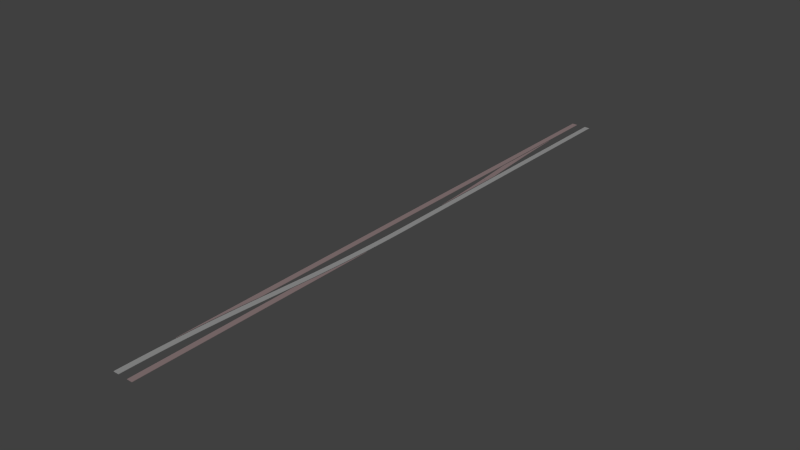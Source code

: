 # Source: swi-tracks-1-0.blend  (saved by Blender 2.69.0; exported with 4.5.12 LTS)
import bpy
from mathutils import Matrix  # noqa: F401  (used for matrix-valued properties, if any)

bpy.ops.wm.read_factory_settings(use_empty=True)
scene = bpy.context.scene
scene.name = 'Scene'

# ---- collections
col_collection_1 = bpy.data.collections.new('Collection 1'); scene.collection.children.link(col_collection_1)
col_collection_2 = bpy.data.collections.new('Collection 2'); scene.collection.children.link(col_collection_2)
col_collection_3 = bpy.data.collections.new('Collection 3'); scene.collection.children.link(col_collection_3)

# ---- materials (node trees are filled in below, after node groups)
mat_track = bpy.data.materials.new('Track')
mat_track.alpha_threshold = 0.0
mat_track.use_transparent_shadow = False
mat_track.diffuse_color = (0.305, 0.305, 0.305, 1.0)
mat_track.specular_color = (0.0, 0.0, 0.0)
mat_track.roughness = 0.5
mat_track.specular_intensity = 0.2
mat_track.line_color = (0.0, 0.0, 0.0, 1.0)
mat_block = bpy.data.materials.new('block')
mat_block.alpha_threshold = 0.0
mat_block.use_transparent_shadow = False
mat_block.diffuse_color = (0.256, 0.19, 0.192, 1.0)
mat_block.roughness = 0.5
mat_block.line_color = (0.0, 0.0, 0.0, 1.0)
mat_track_001 = bpy.data.materials.new('Track.001')
mat_track_001.alpha_threshold = 0.0
mat_track_001.use_transparent_shadow = False
mat_track_001.diffuse_color = (0.2564, 0.1901, 0.1917, 1.0)
mat_track_001.specular_color = (0.0, 0.0, 0.0)
mat_track_001.roughness = 0.5
mat_track_001.specular_intensity = 0.2
mat_track_001.line_color = (0.0, 0.0, 0.0, 1.0)
mat_block_001 = bpy.data.materials.new('block.001')
mat_block_001.alpha_threshold = 0.0
mat_block_001.use_transparent_shadow = False
mat_block_001.diffuse_color = (0.256, 0.19, 0.192, 1.0)
mat_block_001.specular_color = (0.0, 0.0, 0.0)
mat_block_001.roughness = 0.5
mat_block_001.specular_intensity = 0.2
mat_block_001.line_color = (0.0, 0.0, 0.0, 1.0)
mat_track_002 = bpy.data.materials.new('Track.002')
mat_track_002.alpha_threshold = 0.0
mat_track_002.use_transparent_shadow = False
mat_track_002.diffuse_color = (0.305, 0.305, 0.305, 1.0)
mat_track_002.specular_color = (0.0, 0.0, 0.0)
mat_track_002.roughness = 0.5
mat_track_002.specular_intensity = 0.2
mat_track_002.line_color = (0.0, 0.0, 0.0, 1.0)

# ---- material node trees

# ---- world
world_world = bpy.data.worlds.new('World'); scene.world = world_world
world_world.color = (0.05088, 0.05088, 0.05088)
world_world.use_sun_shadow = False
world_world.sun_shadow_jitter_overblur = 0.0
world_world.cycles.sampling_method = 'MANUAL'
world_world.cycles.sample_map_resolution = 256

# ---- meshes
me_cube_004 = bpy.data.meshes.new('Cube.004')
me_cube_004.from_pydata([(-0.7175, -1.043e-06, -2.98e-09), (-0.7175, 35.0, -2.98e-09), (0.7175, 35.0, -2.98e-09), (0.7175, -1.043e-06, -2.98e-09), (-0.7175, -1.043e-06, 0.1), (-0.7175, 35.0, 0.1), (0.7175, 35.0, 0.1), (0.7175, -1.043e-06, 0.1)], [], [(4, 5, 1, 0), (5, 6, 2, 1), (6, 7, 3, 2), (7, 4, 0, 3), (0, 1, 2, 3), (7, 6, 5, 4)])
me_cube_004.materials.append(mat_track)
me_cube_004.use_remesh_preserve_volume = False
me_cube_004.use_remesh_preserve_attributes = False
me_cube_004.use_mirror_vertex_groups = False
me_cube_004.update()
me_cube_003 = bpy.data.meshes.new('Cube.003')
me_cube_003.from_pydata([(-0.7175, -1.043e-06, -2.98e-09), (0.7175, -1.043e-06, -2.98e-09), (-0.7175, -1.043e-06, 0.1), (0.7175, -1.043e-06, 0.1), (-0.7162, 0.222, -2.98e-09), (0.7188, 0.2212, -2.98e-09), (-0.7162, 0.222, 0.1), (0.7188, 0.2212, 0.1), (-0.7122, 0.444, -2.98e-09), (0.7227, 0.4424, -2.98e-09), (-0.7122, 0.444, 0.1), (0.7227, 0.4424, 0.1), (-0.7056, 0.666, -2.98e-09), (0.7293, 0.6637, -2.98e-09), (-0.7056, 0.666, 0.1), (0.7293, 0.6637, 0.1), (-0.6964, 0.8881, -2.98e-09), (0.7385, 0.8849, -2.98e-09), (-0.6964, 0.8881, 0.1), (0.7385, 0.8849, 0.1), (-0.6846, 1.11, -2.98e-09), (0.7503, 1.106, -2.98e-09), (-0.6846, 1.11, 0.1), (0.7503, 1.106, 0.1), (-0.6701, 1.332, -2.98e-09), (0.7648, 1.327, -2.98e-09), (-0.6701, 1.332, 0.1), (0.7648, 1.327, 0.1), (-0.6529, 1.554, -2.98e-09), (0.7818, 1.548, -2.98e-09), (-0.6529, 1.554, 0.1), (0.7818, 1.548, 0.1), (-0.6332, 1.776, -2.98e-09), (0.8015, 1.77, -2.98e-09), (-0.6332, 1.776, 0.1), (0.8015, 1.77, 0.1), (-0.6108, 1.998, -2.98e-09), (0.8239, 1.991, -2.98e-09), (-0.6108, 1.998, 0.1), (0.8239, 1.991, 0.1), (-0.5857, 2.22, -2.98e-09), (0.8488, 2.212, -2.98e-09), (-0.5857, 2.22, 0.1), (0.8488, 2.212, 0.1), (-0.558, 2.442, -2.98e-09), (0.8764, 2.433, -2.98e-09), (-0.558, 2.442, 0.1), (0.8764, 2.433, 0.1), (-0.5277, 2.664, -2.98e-09), (0.9066, 2.654, -2.98e-09), (-0.5277, 2.664, 0.1), (0.9066, 2.654, 0.1), (-0.4948, 2.886, -2.98e-09), (0.9394, 2.875, -2.98e-09), (-0.4948, 2.886, 0.1), (0.9394, 2.875, 0.1), (-0.4592, 3.108, -2.98e-09), (0.9749, 3.096, -2.98e-09), (-0.4592, 3.108, 0.1), (0.9749, 3.096, 0.1), (-0.421, 3.329, -2.98e-09), (1.013, 3.318, -2.98e-09), (-0.421, 3.329, 0.1), (1.013, 3.318, 0.1), (-0.3801, 3.551, -2.98e-09), (1.054, 3.539, -2.98e-09), (-0.3801, 3.551, 0.1), (1.054, 3.539, 0.1), (-0.3366, 3.773, -2.98e-09), (1.097, 3.76, -2.98e-09), (-0.3366, 3.773, 0.1), (1.097, 3.76, 0.1), (-0.2905, 3.995, -2.98e-09), (1.143, 3.981, -2.98e-09), (-0.2905, 3.995, 0.1), (1.143, 3.981, 0.1), (-0.2418, 4.217, -2.98e-09), (1.192, 4.202, -2.98e-09), (-0.2418, 4.217, 0.1), (1.192, 4.202, 0.1), (-0.1904, 4.438, -2.98e-09), (1.243, 4.423, -2.98e-09), (-0.1904, 4.438, 0.1), (1.243, 4.423, 0.1), (-0.1363, 4.66, -2.98e-09), (1.297, 4.643, -2.98e-09), (-0.1363, 4.66, 0.1), (1.297, 4.643, 0.1), (-0.07969, 4.882, -2.98e-09), (1.353, 4.864, -2.98e-09), (-0.07969, 4.882, 0.1), (1.353, 4.864, 0.1), (-0.0204, 5.103, -2.98e-09), (1.412, 5.085, -2.98e-09), (-0.0204, 5.103, 0.1), (1.412, 5.085, 0.1), (0.04152, 5.325, -2.98e-09), (1.474, 5.306, -2.98e-09), (0.04152, 5.325, 0.1), (1.474, 5.306, 0.1), (0.1061, 5.547, -2.98e-09), (1.538, 5.527, -2.98e-09), (0.1061, 5.547, 0.1), (1.538, 5.527, 0.1), (0.1733, 5.768, -2.98e-09), (1.605, 5.748, -2.98e-09), (0.1733, 5.768, 0.1), (1.605, 5.748, 0.1), (0.2431, 5.99, -2.98e-09), (1.675, 5.968, -2.98e-09), (0.2431, 5.99, 0.1), (1.675, 5.968, 0.1), (0.3155, 6.211, -2.98e-09), (1.747, 6.189, -2.98e-09), (0.3155, 6.211, 0.1), (1.747, 6.189, 0.1), (0.3906, 6.433, -2.98e-09), (1.822, 6.41, -2.98e-09), (0.3906, 6.433, 0.1), (1.822, 6.41, 0.1), (0.4683, 6.654, -2.98e-09), (1.899, 6.63, -2.98e-09), (0.4683, 6.654, 0.1), (1.899, 6.63, 0.1), (0.5486, 6.875, -2.98e-09), (1.979, 6.851, -2.98e-09), (0.5486, 6.875, 0.1), (1.979, 6.851, 0.1), (0.6316, 7.097, -2.98e-09), (2.062, 7.071, -2.98e-09), (0.6316, 7.097, 0.1), (2.062, 7.071, 0.1), (0.7172, 7.318, -2.98e-09), (2.147, 7.292, -2.98e-09), (0.7172, 7.318, 0.1), (2.147, 7.292, 0.1)], [], [(3, 2, 0, 1), (5, 4, 8, 9), (1, 0, 4, 5), (2, 3, 7, 6), (3, 1, 5, 7), (0, 2, 6, 4), (9, 8, 12, 13), (6, 7, 11, 10), (7, 5, 9, 11), (4, 6, 10, 8), (13, 12, 16, 17), (10, 11, 15, 14), (11, 9, 13, 15), (8, 10, 14, 12), (17, 16, 20, 21), (14, 15, 19, 18), (15, 13, 17, 19), (12, 14, 18, 16), (21, 20, 24, 25), (18, 19, 23, 22), (19, 17, 21, 23), (16, 18, 22, 20), (25, 24, 28, 29), (22, 23, 27, 26), (23, 21, 25, 27), (20, 22, 26, 24), (29, 28, 32, 33), (26, 27, 31, 30), (27, 25, 29, 31), (24, 26, 30, 28), (33, 32, 36, 37), (30, 31, 35, 34), (31, 29, 33, 35), (28, 30, 34, 32), (37, 36, 40, 41), (34, 35, 39, 38), (35, 33, 37, 39), (32, 34, 38, 36), (41, 40, 44, 45), (38, 39, 43, 42), (39, 37, 41, 43), (36, 38, 42, 40), (45, 44, 48, 49), (42, 43, 47, 46), (43, 41, 45, 47), (40, 42, 46, 44), (49, 48, 52, 53), (46, 47, 51, 50), (47, 45, 49, 51), (44, 46, 50, 48), (53, 52, 56, 57), (50, 51, 55, 54), (51, 49, 53, 55), (48, 50, 54, 52), (57, 56, 60, 61), (54, 55, 59, 58), (55, 53, 57, 59), (52, 54, 58, 56), (61, 60, 64, 65), (58, 59, 63, 62), (59, 57, 61, 63), (56, 58, 62, 60), (65, 64, 68, 69), (62, 63, 67, 66), (63, 61, 65, 67), (60, 62, 66, 64), (69, 68, 72, 73), (66, 67, 71, 70), (67, 65, 69, 71), (64, 66, 70, 68), (73, 72, 76, 77), (70, 71, 75, 74), (71, 69, 73, 75), (68, 70, 74, 72), (77, 76, 80, 81), (74, 75, 79, 78), (75, 73, 77, 79), (72, 74, 78, 76), (81, 80, 84, 85), (78, 79, 83, 82), (79, 77, 81, 83), (76, 78, 82, 80), (85, 84, 88, 89), (82, 83, 87, 86), (83, 81, 85, 87), (80, 82, 86, 84), (89, 88, 92, 93), (86, 87, 91, 90), (87, 85, 89, 91), (84, 86, 90, 88), (93, 92, 96, 97), (90, 91, 95, 94), (91, 89, 93, 95), (88, 90, 94, 92), (97, 96, 100, 101), (94, 95, 99, 98), (95, 93, 97, 99), (92, 94, 98, 96), (101, 100, 104, 105), (98, 99, 103, 102), (99, 97, 101, 103), (96, 98, 102, 100), (105, 104, 108, 109), (102, 103, 107, 106), (103, 101, 105, 107), (100, 102, 106, 104), (109, 108, 112, 113), (106, 107, 111, 110), (107, 105, 109, 111), (104, 106, 110, 108), (113, 112, 116, 117), (110, 111, 115, 114), (111, 109, 113, 115), (108, 110, 114, 112), (117, 116, 120, 121), (114, 115, 119, 118), (115, 113, 117, 119), (112, 114, 118, 116), (121, 120, 124, 125), (118, 119, 123, 122), (119, 117, 121, 123), (116, 118, 122, 120), (125, 124, 128, 129), (122, 123, 127, 126), (123, 121, 125, 127), (120, 122, 126, 124), (129, 128, 132, 133), (126, 127, 131, 130), (127, 125, 129, 131), (124, 126, 130, 128), (135, 133, 132, 134), (130, 131, 135, 134), (131, 129, 133, 135), (128, 130, 134, 132)])
me_cube_003.materials.append(mat_track)
me_cube_003.use_remesh_preserve_volume = False
me_cube_003.use_remesh_preserve_attributes = False
me_cube_003.use_mirror_vertex_groups = False
me_cube_003.update()
me_cube_002 = bpy.data.meshes.new('Cube.002')
me_cube_002.from_pydata([(-0.7175, -1.043e-06, -2.98e-09), (0.7175, -1.043e-06, -2.98e-09), (-0.7175, -1.043e-06, 0.1), (0.7175, -1.043e-06, 0.1), (-0.7162, 0.222, -2.98e-09), (0.7188, 0.2212, -2.98e-09), (-0.7162, 0.222, 0.1), (0.7188, 0.2212, 0.1), (-0.7122, 0.444, -2.98e-09), (0.7227, 0.4424, -2.98e-09), (-0.7122, 0.444, 0.1), (0.7227, 0.4424, 0.1), (-0.7056, 0.666, -2.98e-09), (0.7293, 0.6637, -2.98e-09), (-0.7056, 0.666, 0.1), (0.7293, 0.6637, 0.1), (-0.6964, 0.8881, -2.98e-09), (0.7385, 0.8849, -2.98e-09), (-0.6964, 0.8881, 0.1), (0.7385, 0.8849, 0.1), (-0.6846, 1.11, -2.98e-09), (0.7503, 1.106, -2.98e-09), (-0.6846, 1.11, 0.1), (0.7503, 1.106, 0.1), (-0.6701, 1.332, -2.98e-09), (0.7648, 1.327, -2.98e-09), (-0.6701, 1.332, 0.1), (0.7648, 1.327, 0.1), (-0.6529, 1.554, -2.98e-09), (0.7818, 1.548, -2.98e-09), (-0.6529, 1.554, 0.1), (0.7818, 1.548, 0.1), (-0.6332, 1.776, -2.98e-09), (0.8015, 1.77, -2.98e-09), (-0.6332, 1.776, 0.1), (0.8015, 1.77, 0.1), (-0.6108, 1.998, -2.98e-09), (0.8239, 1.991, -2.98e-09), (-0.6108, 1.998, 0.1), (0.8239, 1.991, 0.1), (-0.5857, 2.22, -2.98e-09), (0.8488, 2.212, -2.98e-09), (-0.5857, 2.22, 0.1), (0.8488, 2.212, 0.1), (-0.558, 2.442, -2.98e-09), (0.8764, 2.433, -2.98e-09), (-0.558, 2.442, 0.1), (0.8764, 2.433, 0.1), (-0.5277, 2.664, -2.98e-09), (0.9066, 2.654, -2.98e-09), (-0.5277, 2.664, 0.1), (0.9066, 2.654, 0.1), (-0.4948, 2.886, -2.98e-09), (0.9394, 2.875, -2.98e-09), (-0.4948, 2.886, 0.1), (0.9394, 2.875, 0.1), (-0.4592, 3.108, -2.98e-09), (0.9749, 3.096, -2.98e-09), (-0.4592, 3.108, 0.1), (0.9749, 3.096, 0.1), (-0.421, 3.329, -2.98e-09), (1.013, 3.318, -2.98e-09), (-0.421, 3.329, 0.1), (1.013, 3.318, 0.1), (-0.3801, 3.551, -2.98e-09), (1.054, 3.539, -2.98e-09), (-0.3801, 3.551, 0.1), (1.054, 3.539, 0.1), (-0.3366, 3.773, -2.98e-09), (1.097, 3.76, -2.98e-09), (-0.3366, 3.773, 0.1), (1.097, 3.76, 0.1), (-0.2905, 3.995, -2.98e-09), (1.143, 3.981, -2.98e-09), (-0.2905, 3.995, 0.1), (1.143, 3.981, 0.1), (-0.2418, 4.217, -2.98e-09), (1.192, 4.202, -2.98e-09), (-0.2418, 4.217, 0.1), (1.192, 4.202, 0.1), (-0.1904, 4.438, -2.98e-09), (1.243, 4.423, -2.98e-09), (-0.1904, 4.438, 0.1), (1.243, 4.423, 0.1), (-0.1363, 4.66, -2.98e-09), (1.297, 4.643, -2.98e-09), (-0.1363, 4.66, 0.1), (1.297, 4.643, 0.1), (-0.07969, 4.882, -2.98e-09), (1.353, 4.864, -2.98e-09), (-0.07969, 4.882, 0.1), (1.353, 4.864, 0.1), (-0.0204, 5.103, -2.98e-09), (1.412, 5.085, -2.98e-09), (-0.0204, 5.103, 0.1), (1.412, 5.085, 0.1), (0.04152, 5.325, -2.98e-09), (1.474, 5.306, -2.98e-09), (0.04152, 5.325, 0.1), (1.474, 5.306, 0.1), (0.1061, 5.547, -2.98e-09), (1.538, 5.527, -2.98e-09), (0.1061, 5.547, 0.1), (1.538, 5.527, 0.1), (0.1733, 5.768, -2.98e-09), (1.605, 5.748, -2.98e-09), (0.1733, 5.768, 0.1), (1.605, 5.748, 0.1), (0.2431, 5.99, -2.98e-09), (1.675, 5.968, -2.98e-09), (0.2431, 5.99, 0.1), (1.675, 5.968, 0.1), (0.3155, 6.211, -2.98e-09), (1.747, 6.189, -2.98e-09), (0.3155, 6.211, 0.1), (1.747, 6.189, 0.1), (0.3906, 6.433, -2.98e-09), (1.822, 6.41, -2.98e-09), (0.3906, 6.433, 0.1), (1.822, 6.41, 0.1), (0.4683, 6.654, -2.98e-09), (1.899, 6.63, -2.98e-09), (0.4683, 6.654, 0.1), (1.899, 6.63, 0.1), (0.5486, 6.875, -2.98e-09), (1.979, 6.851, -2.98e-09), (0.5486, 6.875, 0.1), (1.979, 6.851, 0.1), (0.6316, 7.097, -2.98e-09), (2.062, 7.071, -2.98e-09), (0.6316, 7.097, 0.1), (2.062, 7.071, 0.1), (0.7172, 7.318, -2.98e-09), (2.147, 7.292, -2.98e-09), (0.7172, 7.318, 0.1), (2.147, 7.292, 0.1)], [], [(3, 2, 0, 1), (5, 4, 8, 9), (1, 0, 4, 5), (2, 3, 7, 6), (3, 1, 5, 7), (0, 2, 6, 4), (9, 8, 12, 13), (6, 7, 11, 10), (7, 5, 9, 11), (4, 6, 10, 8), (13, 12, 16, 17), (10, 11, 15, 14), (11, 9, 13, 15), (8, 10, 14, 12), (17, 16, 20, 21), (14, 15, 19, 18), (15, 13, 17, 19), (12, 14, 18, 16), (21, 20, 24, 25), (18, 19, 23, 22), (19, 17, 21, 23), (16, 18, 22, 20), (25, 24, 28, 29), (22, 23, 27, 26), (23, 21, 25, 27), (20, 22, 26, 24), (29, 28, 32, 33), (26, 27, 31, 30), (27, 25, 29, 31), (24, 26, 30, 28), (33, 32, 36, 37), (30, 31, 35, 34), (31, 29, 33, 35), (28, 30, 34, 32), (37, 36, 40, 41), (34, 35, 39, 38), (35, 33, 37, 39), (32, 34, 38, 36), (41, 40, 44, 45), (38, 39, 43, 42), (39, 37, 41, 43), (36, 38, 42, 40), (45, 44, 48, 49), (42, 43, 47, 46), (43, 41, 45, 47), (40, 42, 46, 44), (49, 48, 52, 53), (46, 47, 51, 50), (47, 45, 49, 51), (44, 46, 50, 48), (53, 52, 56, 57), (50, 51, 55, 54), (51, 49, 53, 55), (48, 50, 54, 52), (57, 56, 60, 61), (54, 55, 59, 58), (55, 53, 57, 59), (52, 54, 58, 56), (61, 60, 64, 65), (58, 59, 63, 62), (59, 57, 61, 63), (56, 58, 62, 60), (65, 64, 68, 69), (62, 63, 67, 66), (63, 61, 65, 67), (60, 62, 66, 64), (69, 68, 72, 73), (66, 67, 71, 70), (67, 65, 69, 71), (64, 66, 70, 68), (73, 72, 76, 77), (70, 71, 75, 74), (71, 69, 73, 75), (68, 70, 74, 72), (77, 76, 80, 81), (74, 75, 79, 78), (75, 73, 77, 79), (72, 74, 78, 76), (81, 80, 84, 85), (78, 79, 83, 82), (79, 77, 81, 83), (76, 78, 82, 80), (85, 84, 88, 89), (82, 83, 87, 86), (83, 81, 85, 87), (80, 82, 86, 84), (89, 88, 92, 93), (86, 87, 91, 90), (87, 85, 89, 91), (84, 86, 90, 88), (93, 92, 96, 97), (90, 91, 95, 94), (91, 89, 93, 95), (88, 90, 94, 92), (97, 96, 100, 101), (94, 95, 99, 98), (95, 93, 97, 99), (92, 94, 98, 96), (101, 100, 104, 105), (98, 99, 103, 102), (99, 97, 101, 103), (96, 98, 102, 100), (105, 104, 108, 109), (102, 103, 107, 106), (103, 101, 105, 107), (100, 102, 106, 104), (109, 108, 112, 113), (106, 107, 111, 110), (107, 105, 109, 111), (104, 106, 110, 108), (113, 112, 116, 117), (110, 111, 115, 114), (111, 109, 113, 115), (108, 110, 114, 112), (117, 116, 120, 121), (114, 115, 119, 118), (115, 113, 117, 119), (112, 114, 118, 116), (121, 120, 124, 125), (118, 119, 123, 122), (119, 117, 121, 123), (116, 118, 122, 120), (125, 124, 128, 129), (122, 123, 127, 126), (123, 121, 125, 127), (120, 122, 126, 124), (129, 128, 132, 133), (126, 127, 131, 130), (127, 125, 129, 131), (124, 126, 130, 128), (135, 133, 132, 134), (130, 131, 135, 134), (131, 129, 133, 135), (128, 130, 134, 132)])
me_cube_002.materials.append(mat_track)
me_cube_002.use_remesh_preserve_volume = False
me_cube_002.use_remesh_preserve_attributes = False
me_cube_002.use_mirror_vertex_groups = False
me_cube_002.update()
me_cube_008 = bpy.data.meshes.new('Cube.008')
me_cube_008.from_pydata([(-1.0, 3.318, -2.98e-09), (-1.013, 3.318, -2.98e-09), (-1.0, 3.242, -2.98e-09), (-1.0, 3.539, -2.98e-09), (-1.054, 3.539, -2.98e-09), (-1.0, 3.242, 0.1), (-1.013, 3.318, 0.1), (-1.0, 3.761, -2.98e-09), (-1.097, 3.76, -2.98e-09), (-1.054, 3.539, 0.1), (-1.0, 3.318, 0.1), (-1.0, 3.982, -2.98e-09), (-1.143, 3.981, -2.98e-09), (-1.097, 3.76, 0.1), (-1.0, 3.539, 0.1), (-1.0, 4.204, -2.98e-09), (-1.192, 4.202, -2.98e-09), (-1.143, 3.981, 0.1), (-1.0, 3.761, 0.1), (-1.0, 4.425, -2.98e-09), (-1.243, 4.423, -2.98e-09), (-1.192, 4.202, 0.1), (-1.0, 3.982, 0.1), (-1.0, 4.647, -2.98e-09), (-1.297, 4.643, -2.98e-09), (-1.243, 4.423, 0.1), (-1.0, 4.204, 0.1), (-1.0, 4.869, -2.98e-09), (-1.353, 4.864, -2.98e-09), (-1.297, 4.643, 0.1), (-1.0, 4.425, 0.1), (-1.0, 5.09, -2.98e-09), (-1.412, 5.085, -2.98e-09), (-1.353, 4.864, 0.1), (-1.0, 4.647, 0.1), (-1.0, 5.312, -2.98e-09), (-1.474, 5.306, -2.98e-09), (-1.412, 5.085, 0.1), (-1.0, 4.869, 0.1), (-1.0, 5.534, -2.98e-09), (-1.538, 5.527, -2.98e-09), (-1.474, 5.306, 0.1), (-1.0, 5.09, 0.1), (-1.0, 5.756, -2.98e-09), (-1.605, 5.748, -2.98e-09), (-1.538, 5.527, 0.1), (-1.0, 5.312, 0.1), (-1.0, 5.978, -2.98e-09), (-1.675, 5.968, -2.98e-09), (-1.605, 5.748, 0.1), (-1.0, 5.534, 0.1), (-1.0, 6.201, -2.98e-09), (-1.747, 6.189, -2.98e-09), (-1.675, 5.968, 0.1), (-1.0, 5.756, 0.1), (-1.0, 6.423, -2.98e-09), (-1.822, 6.41, -2.98e-09), (-1.747, 6.189, 0.1), (-1.0, 5.978, 0.1), (-1.0, 6.645, -2.98e-09), (-1.899, 6.63, -2.98e-09), (-1.822, 6.41, 0.1), (-1.0, 6.201, 0.1), (-1.0, 6.868, -2.98e-09), (-1.979, 6.851, -2.98e-09), (-1.899, 6.63, 0.1), (-1.0, 6.423, 0.1), (-1.0, 7.09, -2.98e-09), (-2.062, 7.071, -2.98e-09), (-1.979, 6.851, 0.1), (-1.0, 6.645, 0.1), (-1.0, 7.313, -2.98e-09), (-2.147, 7.292, -2.98e-09), (-2.062, 7.071, 0.1), (-1.0, 6.868, 0.1), (-1.0, 7.313, 0.1), (-2.147, 7.292, 0.1), (-1.0, 7.09, 0.1)], [], [(0, 1, 2), (0, 3, 4, 1), (5, 6, 10), (1, 6, 5, 2), (8, 4, 3, 7), (10, 6, 9, 14), (1, 4, 9, 6), (12, 8, 7, 11), (14, 9, 13, 18), (4, 8, 13, 9), (16, 12, 11, 15), (18, 13, 17, 22), (8, 12, 17, 13), (20, 16, 15, 19), (22, 17, 21, 26), (12, 16, 21, 17), (24, 20, 19, 23), (26, 21, 25, 30), (16, 20, 25, 21), (28, 24, 23, 27), (30, 25, 29, 34), (20, 24, 29, 25), (32, 28, 27, 31), (34, 29, 33, 38), (24, 28, 33, 29), (36, 32, 31, 35), (38, 33, 37, 42), (28, 32, 37, 33), (40, 36, 35, 39), (42, 37, 41, 46), (32, 36, 41, 37), (44, 40, 39, 43), (46, 41, 45, 50), (36, 40, 45, 41), (48, 44, 43, 47), (50, 45, 49, 54), (40, 44, 49, 45), (52, 48, 47, 51), (54, 49, 53, 58), (44, 48, 53, 49), (56, 52, 51, 55), (58, 53, 57, 62), (48, 52, 57, 53), (60, 56, 55, 59), (62, 57, 61, 66), (52, 56, 61, 57), (64, 60, 59, 63), (66, 61, 65, 70), (56, 60, 65, 61), (68, 64, 63, 67), (70, 65, 69, 74), (60, 64, 69, 65), (72, 68, 67, 71), (74, 69, 73, 77), (64, 68, 73, 69), (76, 72, 71, 75), (77, 73, 76, 75), (68, 72, 76, 73), (26, 30, 35, 22), (34, 38, 35, 30), (35, 14, 18, 22), (42, 46, 35, 38), (31, 27, 14, 35), (46, 50, 39, 35), (50, 54, 43, 39), (23, 19, 14, 27), (54, 58, 47, 43), (58, 62, 51, 47), (15, 11, 14, 19), (62, 66, 55, 51), (66, 70, 59, 55), (7, 3, 14, 11), (70, 74, 63, 59), (74, 77, 67, 63), (3, 0, 10, 14), (77, 75, 71, 67), (0, 2, 5, 10)])
me_cube_008.materials.append(mat_block)
me_cube_008.use_remesh_preserve_volume = False
me_cube_008.use_remesh_preserve_attributes = False
me_cube_008.use_mirror_vertex_groups = False
me_cube_008.update()
me_cube_009 = bpy.data.meshes.new('Cube.009')
me_cube_009.from_pydata([(-1.0, 3.318, -2.98e-09), (-1.013, 3.318, -2.98e-09), (-1.0, 3.242, -2.98e-09), (-1.0, 3.539, -2.98e-09), (-1.054, 3.539, -2.98e-09), (-1.0, 3.242, 0.1), (-1.013, 3.318, 0.1), (-1.0, 3.761, -2.98e-09), (-1.097, 3.76, -2.98e-09), (-1.054, 3.539, 0.1), (-1.0, 3.318, 0.1), (-1.0, 3.982, -2.98e-09), (-1.143, 3.981, -2.98e-09), (-1.097, 3.76, 0.1), (-1.0, 3.539, 0.1), (-1.0, 4.204, -2.98e-09), (-1.192, 4.202, -2.98e-09), (-1.143, 3.981, 0.1), (-1.0, 3.761, 0.1), (-1.0, 4.425, -2.98e-09), (-1.243, 4.423, -2.98e-09), (-1.192, 4.202, 0.1), (-1.0, 3.982, 0.1), (-1.0, 4.647, -2.98e-09), (-1.297, 4.643, -2.98e-09), (-1.243, 4.423, 0.1), (-1.0, 4.204, 0.1), (-1.0, 4.869, -2.98e-09), (-1.353, 4.864, -2.98e-09), (-1.297, 4.643, 0.1), (-1.0, 4.425, 0.1), (-1.0, 5.09, -2.98e-09), (-1.412, 5.085, -2.98e-09), (-1.353, 4.864, 0.1), (-1.0, 4.647, 0.1), (-1.0, 5.312, -2.98e-09), (-1.474, 5.306, -2.98e-09), (-1.412, 5.085, 0.1), (-1.0, 4.869, 0.1), (-1.0, 5.534, -2.98e-09), (-1.538, 5.527, -2.98e-09), (-1.474, 5.306, 0.1), (-1.0, 5.09, 0.1), (-1.0, 5.756, -2.98e-09), (-1.605, 5.748, -2.98e-09), (-1.538, 5.527, 0.1), (-1.0, 5.312, 0.1), (-1.0, 5.978, -2.98e-09), (-1.675, 5.968, -2.98e-09), (-1.605, 5.748, 0.1), (-1.0, 5.534, 0.1), (-1.0, 6.201, -2.98e-09), (-1.747, 6.189, -2.98e-09), (-1.675, 5.968, 0.1), (-1.0, 5.756, 0.1), (-1.0, 6.423, -2.98e-09), (-1.822, 6.41, -2.98e-09), (-1.747, 6.189, 0.1), (-1.0, 5.978, 0.1), (-1.0, 6.645, -2.98e-09), (-1.899, 6.63, -2.98e-09), (-1.822, 6.41, 0.1), (-1.0, 6.201, 0.1), (-1.0, 6.868, -2.98e-09), (-1.979, 6.851, -2.98e-09), (-1.899, 6.63, 0.1), (-1.0, 6.423, 0.1), (-1.0, 7.09, -2.98e-09), (-2.062, 7.071, -2.98e-09), (-1.979, 6.851, 0.1), (-1.0, 6.645, 0.1), (-1.0, 7.313, -2.98e-09), (-2.147, 7.292, -2.98e-09), (-2.062, 7.071, 0.1), (-1.0, 6.868, 0.1), (-1.0, 7.313, 0.1), (-2.147, 7.292, 0.1), (-1.0, 7.09, 0.1)], [], [(0, 1, 2), (0, 3, 4, 1), (5, 6, 10), (1, 6, 5, 2), (8, 4, 3, 7), (10, 6, 9, 14), (1, 4, 9, 6), (12, 8, 7, 11), (14, 9, 13, 18), (4, 8, 13, 9), (16, 12, 11, 15), (18, 13, 17, 22), (8, 12, 17, 13), (20, 16, 15, 19), (22, 17, 21, 26), (12, 16, 21, 17), (24, 20, 19, 23), (26, 21, 25, 30), (16, 20, 25, 21), (28, 24, 23, 27), (30, 25, 29, 34), (20, 24, 29, 25), (32, 28, 27, 31), (34, 29, 33, 38), (24, 28, 33, 29), (36, 32, 31, 35), (38, 33, 37, 42), (28, 32, 37, 33), (40, 36, 35, 39), (42, 37, 41, 46), (32, 36, 41, 37), (44, 40, 39, 43), (46, 41, 45, 50), (36, 40, 45, 41), (48, 44, 43, 47), (50, 45, 49, 54), (40, 44, 49, 45), (52, 48, 47, 51), (54, 49, 53, 58), (44, 48, 53, 49), (56, 52, 51, 55), (58, 53, 57, 62), (48, 52, 57, 53), (60, 56, 55, 59), (62, 57, 61, 66), (52, 56, 61, 57), (64, 60, 59, 63), (66, 61, 65, 70), (56, 60, 65, 61), (68, 64, 63, 67), (70, 65, 69, 74), (60, 64, 69, 65), (72, 68, 67, 71), (74, 69, 73, 77), (64, 68, 73, 69), (76, 72, 71, 75), (77, 73, 76, 75), (68, 72, 76, 73), (35, 22, 26, 30), (34, 38, 35, 30), (35, 14, 18, 22), (42, 46, 35, 38), (31, 27, 14, 35), (46, 50, 39, 35), (50, 54, 43, 39), (23, 19, 14, 27), (54, 58, 47, 43), (58, 62, 51, 47), (15, 11, 14, 19), (62, 66, 55, 51), (66, 70, 59, 55), (7, 3, 14, 11), (70, 74, 63, 59), (74, 77, 67, 63), (3, 0, 10, 14), (77, 75, 71, 67), (0, 2, 5, 10)])
me_cube_009.materials.append(mat_block)
me_cube_009.use_remesh_preserve_volume = False
me_cube_009.use_remesh_preserve_attributes = False
me_cube_009.use_mirror_vertex_groups = False
me_cube_009.update()
me_cube_010 = bpy.data.meshes.new('Cube.010')
me_cube_010.from_pydata([(-0.7175, 3.052e-05, 0.1), (-0.7175, 26.3, 0.1), (-0.7175, 26.3, -2.98e-09), (-0.7175, 3.052e-05, -2.98e-09), (0.4338, 0.0, 0.1), (0.5398, 3.257, 0.1), (-0.4343, 35.0, -2.98e-09), (-0.4343, 35.0, 0.1), (0.5398, 3.257, -2.98e-09), (0.4338, 0.0, -2.98e-09), (0.7175, 35.0, 0.1), (0.7175, 8.718, 0.1), (0.7175, 35.0, -2.98e-09), (0.7175, 8.718, -2.98e-09)], [], [(0, 1, 2, 3), (12, 6, 7, 10), (12, 10, 11, 13), (0, 3, 9, 4), (2, 12, 13, 8), (2, 6, 12), (3, 2, 8, 9), (11, 10, 1, 5), (10, 7, 1), (0, 4, 5, 1), (1, 7, 6, 2), (8, 13, 5, 4), (13, 11, 5), (4, 9, 8)])
me_cube_010.materials.append(mat_block)
me_cube_010.use_remesh_preserve_volume = False
me_cube_010.use_remesh_preserve_attributes = False
me_cube_010.use_mirror_vertex_groups = False
me_cube_010.update()
me_cube_001 = bpy.data.meshes.new('Cube.001')
me_cube_001.from_pydata([(-0.7175, 3.251, -2.98e-09), (-0.7175, 3.251, 0.1), (-0.7175, 35.0, 0.1), (-0.7175, 35.0, -2.98e-09), (0.7175, 8.009, 0.1), (0.7175, 35.0, 0.1), (0.622, 7.784, 0.1), (-0.7081, 3.306, 0.1), (0.5252, 7.549, 0.1), (-0.6649, 3.542, 0.1), (-0.6187, 3.778, 0.1), (-0.5695, 4.014, 0.1), (-0.5174, 4.25, 0.1), (-0.4623, 4.486, 0.1), (-0.4042, 4.722, 0.1), (-0.3431, 4.958, 0.1), (-0.279, 5.193, 0.1), (-0.212, 5.429, 0.1), (-0.142, 5.665, 0.1), (-0.06898, 5.901, 0.1), (0.006982, 6.136, 0.1), (0.08592, 6.372, 0.1), (0.1678, 6.607, 0.1), (0.2527, 6.843, 0.1), (0.3406, 7.078, 0.1), (0.4314, 7.314, 0.1), (0.7175, 35.0, -2.98e-09), (0.7175, 8.009, -2.98e-09), (0.622, 7.784, -2.98e-09), (-0.7081, 3.306, -2.98e-09), (0.5252, 7.549, -2.98e-09), (-0.6649, 3.542, -2.98e-09), (0.4314, 7.314, -2.98e-09), (0.3406, 7.078, -2.98e-09), (0.2527, 6.843, -2.98e-09), (0.1678, 6.607, -2.98e-09), (0.08592, 6.372, -2.98e-09), (0.006982, 6.136, -2.98e-09), (-0.06898, 5.901, -2.98e-09), (-0.142, 5.665, -2.98e-09), (-0.212, 5.429, -2.98e-09), (-0.279, 5.193, -2.98e-09), (-0.3431, 4.958, -2.98e-09), (-0.4042, 4.722, -2.98e-09), (-0.4623, 4.486, -2.98e-09), (-0.5174, 4.25, -2.98e-09), (-0.5695, 4.014, -2.98e-09), (-0.6187, 3.778, -2.98e-09)], [], [(0, 1, 2, 3), (5, 26, 3, 2), (26, 5, 4, 27), (3, 47, 31), (3, 46, 47), (3, 45, 46), (3, 44, 45), (3, 43, 44), (3, 42, 43), (3, 41, 42), (3, 40, 41), (3, 39, 40), (3, 38, 39), (3, 37, 38), (3, 36, 37), (3, 35, 36), (3, 34, 35), (3, 33, 34), (3, 32, 33), (3, 30, 32), (31, 29, 3), (3, 28, 30), (29, 0, 3), (3, 26, 27, 28), (2, 25, 8), (2, 24, 25), (2, 23, 24), (2, 22, 23), (2, 21, 22), (2, 20, 21), (2, 19, 20), (2, 18, 19), (2, 17, 18), (2, 16, 17), (2, 15, 16), (2, 14, 15), (2, 13, 14), (2, 12, 13), (2, 11, 12), (2, 10, 11), (2, 9, 10), (2, 7, 9), (8, 6, 2), (2, 1, 7), (4, 5, 2, 6), (0, 29, 7, 1), (29, 31, 9, 7), (31, 47, 10, 9), (47, 46, 11, 10), (46, 45, 12, 11), (45, 44, 13, 12), (44, 43, 14, 13), (43, 42, 15, 14), (42, 41, 16, 15), (41, 40, 17, 16), (40, 39, 18, 17), (39, 38, 19, 18), (38, 37, 20, 19), (37, 36, 21, 20), (36, 35, 22, 21), (35, 34, 23, 22), (34, 33, 24, 23), (33, 32, 25, 24), (32, 30, 8, 25), (30, 28, 6, 8), (28, 27, 4, 6)])
me_cube_001.materials.append(mat_track_001)
me_cube_001.use_remesh_preserve_volume = False
me_cube_001.use_remesh_preserve_attributes = False
me_cube_001.use_mirror_vertex_groups = False
me_cube_001.update()
me_cube_000 = bpy.data.meshes.new('Cube.000')
me_cube_000.from_pydata([(-0.7175, 18.98, 0.1), (-0.7175, 18.98, -2.98e-09), (-0.7175, -1.043e-06, -2.98e-09), (-0.7175, -1.043e-06, 0.1), (0.7175, -1.043e-06, -2.98e-09), (-0.6219, 19.43, -2.98e-09), (0.7081, 28.39, -2.98e-09), (0.7175, 28.5, -2.98e-09), (-0.5252, 19.9, -2.98e-09), (0.6649, 27.92, -2.98e-09), (-0.4314, 20.37, -2.98e-09), (-0.3405, 20.84, -2.98e-09), (-0.2527, 21.31, -2.98e-09), (-0.1678, 21.79, -2.98e-09), (-0.08588, 22.26, -2.98e-09), (-0.006945, 22.73, -2.98e-09), (0.06902, 23.2, -2.98e-09), (0.142, 23.67, -2.98e-09), (0.212, 24.14, -2.98e-09), (0.279, 24.61, -2.98e-09), (0.3431, 25.08, -2.98e-09), (0.4042, 25.56, -2.98e-09), (0.4623, 26.03, -2.98e-09), (0.5174, 26.5, -2.98e-09), (0.5696, 26.97, -2.98e-09), (0.6187, 27.44, -2.98e-09), (0.7175, -1.043e-06, 0.1), (-0.6219, 19.43, 0.1), (0.7175, 28.5, 0.1), (0.7081, 28.39, 0.1), (-0.5252, 19.9, 0.1), (0.6649, 27.92, 0.1), (0.6187, 27.44, 0.1), (0.5696, 26.97, 0.1), (0.5174, 26.5, 0.1), (0.4623, 26.03, 0.1), (0.4042, 25.56, 0.1), (0.3431, 25.08, 0.1), (0.279, 24.61, 0.1), (0.212, 24.14, 0.1), (0.142, 23.67, 0.1), (0.06902, 23.2, 0.1), (-0.006945, 22.73, 0.1), (-0.08588, 22.26, 0.1), (-0.1678, 21.79, 0.1), (-0.2527, 21.31, 0.1), (-0.3405, 20.84, 0.1), (-0.4314, 20.37, 0.1)], [], [(0, 1, 2, 3), (26, 4, 7, 28), (4, 26, 3, 2), (25, 9, 4), (4, 24, 25), (4, 23, 24), (4, 22, 23), (4, 21, 22), (4, 20, 21), (4, 19, 20), (4, 18, 19), (4, 17, 18), (4, 16, 17), (4, 15, 16), (4, 14, 15), (4, 13, 14), (4, 12, 13), (4, 11, 12), (4, 10, 11), (4, 8, 10), (9, 6, 4), (4, 5, 8), (6, 7, 4), (4, 2, 1, 5), (26, 47, 30), (26, 46, 47), (26, 45, 46), (26, 44, 45), (26, 43, 44), (26, 42, 43), (26, 41, 42), (26, 40, 41), (26, 39, 40), (26, 38, 39), (26, 37, 38), (26, 36, 37), (26, 35, 36), (26, 34, 35), (26, 33, 34), (26, 32, 33), (26, 31, 32), (26, 29, 31), (30, 27, 26), (26, 28, 29), (0, 3, 26, 27), (29, 28, 7, 6), (6, 9, 31, 29), (9, 25, 32, 31), (25, 24, 33, 32), (24, 23, 34, 33), (23, 22, 35, 34), (22, 21, 36, 35), (21, 20, 37, 36), (20, 19, 38, 37), (19, 18, 39, 38), (18, 17, 40, 39), (17, 16, 41, 40), (16, 15, 42, 41), (15, 14, 43, 42), (14, 13, 44, 43), (13, 12, 45, 44), (12, 11, 46, 45), (11, 10, 47, 46), (10, 8, 30, 47), (8, 5, 27, 30), (1, 0, 27, 5)])
me_cube_000.materials.append(mat_block_001)
me_cube_000.use_remesh_preserve_volume = False
me_cube_000.use_remesh_preserve_attributes = False
me_cube_000.use_mirror_vertex_groups = False
me_cube_000.update()
me_cube_005 = bpy.data.meshes.new('Cube.005')
me_cube_005.from_pydata([(-0.7175, -1.043e-06, -2.98e-09), (-0.7175, 35.0, -2.98e-09), (0.7175, 35.0, -2.98e-09), (0.7175, -1.043e-06, -2.98e-09), (-0.7175, -1.043e-06, 0.1), (-0.7175, 35.0, 0.1), (0.7175, 35.0, 0.1), (0.7175, -1.043e-06, 0.1)], [], [(4, 5, 1, 0), (5, 6, 2, 1), (6, 7, 3, 2), (7, 4, 0, 3), (0, 1, 2, 3), (7, 6, 5, 4)])
me_cube_005.materials.append(mat_track_002)
me_cube_005.use_remesh_preserve_volume = False
me_cube_005.use_remesh_preserve_attributes = False
me_cube_005.use_mirror_vertex_groups = False
me_cube_005.update()

# ---- objects
ob_lefttrack_003 = bpy.data.objects.new('LeftTrack.003', me_cube_004)
ob_lefttrack_002 = bpy.data.objects.new('LeftTrack.002', me_cube_003)
ob_lefttrack_001 = bpy.data.objects.new('LeftTrack.001', me_cube_002)
ob_right_entry = bpy.data.objects.new('Right-entry', me_cube_008)
ob_right_exit = bpy.data.objects.new('Right-exit', me_cube_009)
ob_right_middle = bpy.data.objects.new('Right-middle', me_cube_010)
ob_lefttrack_1_0 = bpy.data.objects.new('LeftTrack-1-0', me_cube_001)
ob_righttrack = bpy.data.objects.new('RightTrack', me_cube_000)
ob_righttrack_001 = bpy.data.objects.new('RightTrack.001', me_cube_005)

# ---- transforms, parenting, visibility, modifiers, constraints
ob_lefttrack_003.location = (-0.5678, 33.82, 0.0)
ob_lefttrack_003.rotation_euler = (0.0, 0.0, -0.08465)
ob_lefttrack_003.scale = (1.0, 0.3836, 1.0)
ob_lefttrack_003.lineart.crease_threshold = 0.0
ob_lefttrack_002.location = (2.0, 81.02, 0.0)
ob_lefttrack_002.rotation_euler = (0.0, 0.0, 3.142)
ob_lefttrack_002.scale = (1.0, 4.63, 1.0)
ob_lefttrack_002.lineart.crease_threshold = 0.0
ob_lefttrack_001.location = (-2.0, 0.0, 0.0)
ob_lefttrack_001.scale = (1.0, 4.63, 1.0)
ob_lefttrack_001.lineart.crease_threshold = 0.0
ob_right_entry.location = (2.0, 81.02, 0.0)
ob_right_entry.scale = (1.0, 4.63, 1.0)
ob_right_entry.lineart.crease_threshold = 0.0
ob_right_exit.location = (-2.0, 162.0, 0.0)
ob_right_exit.rotation_euler = (0.0, 0.0, 3.142)
ob_right_exit.scale = (1.0, 4.63, 1.0)
ob_right_exit.lineart.crease_threshold = 0.0
ob_right_middle.location = (0.5678, 114.8, 0.0)
ob_right_middle.rotation_euler = (0.0, 0.0, 0.08465)
ob_right_middle.scale = (1.0, 0.3836, 1.0)
ob_right_middle.lineart.crease_threshold = 0.0
ob_lefttrack_1_0.location = (-2.0, 0.0, 0.0)
ob_lefttrack_1_0.scale = (1.0, 4.63, 1.0)
ob_lefttrack_1_0.lineart.crease_threshold = 0.0
ob_righttrack.location = (2.0, 0.0, 0.0)
ob_righttrack.scale = (1.0, 2.315, 1.0)
ob_righttrack.lineart.crease_threshold = 0.0
ob_righttrack_001.location = (2.0, 81.02, 0.0)
ob_righttrack_001.scale = (1.0, 2.315, 1.0)
ob_righttrack_001.lineart.crease_threshold = 0.0

# ---- collection membership
col_collection_1.objects.link(ob_lefttrack_003)
col_collection_1.objects.link(ob_lefttrack_002)
col_collection_1.objects.link(ob_lefttrack_001)
col_collection_1.objects.link(ob_right_entry)
col_collection_1.objects.link(ob_right_exit)
col_collection_1.objects.link(ob_right_middle)
col_collection_1.objects.link(ob_lefttrack_1_0)
col_collection_1.objects.link(ob_righttrack)
col_collection_1.objects.link(ob_righttrack_001)
col_collection_2.objects.link(ob_right_entry)
col_collection_2.objects.link(ob_right_exit)
col_collection_2.objects.link(ob_right_middle)
col_collection_2.objects.link(ob_lefttrack_1_0)
col_collection_2.objects.link(ob_righttrack)
col_collection_3.objects.link(ob_right_entry)
col_collection_3.objects.link(ob_right_exit)
col_collection_3.objects.link(ob_right_middle)
col_collection_3.objects.link(ob_lefttrack_1_0)
col_collection_3.objects.link(ob_righttrack)

# ---- scene / render settings (as saved in the file)
scene.frame_start = 1; scene.frame_end = 250; scene.frame_set(84)
scene.render.engine = 'BLENDER_EEVEE_NEXT'
scene.render.image_settings.compression = 90
scene.render.resolution_percentage = 50
scene.render.dither_intensity = 0.0
scene.cycles.use_denoising = False
scene.cycles.samples = 10
scene.cycles.sampling_pattern = 'TABULATED_SOBOL'
scene.cycles.light_sampling_threshold = 0.0
scene.cycles.use_adaptive_sampling = False
scene.cycles.use_light_tree = False
scene.cycles.blur_glossy = 0.0
scene.cycles.volume_bounces = 1
scene.cycles.pixel_filter_type = 'GAUSSIAN'
scene.cycles.sample_clamp_indirect = 0.0
scene.view_settings.view_transform = 'Standard'
bpy.context.view_layer.update()

# ---- added for rendering (the .blend has no active camera and no usable light): camera, sun
cam_auto = bpy.data.cameras.new('AutoCamera')
cam_auto.lens = 50.0
cam_auto.sensor_width = 36.0
cam_auto.clip_end = 2632.62
ob_auto_camera = bpy.data.objects.new('AutoCamera', cam_auto)
scene.collection.objects.link(ob_auto_camera)
ob_auto_camera.location = (150.008, -98.9893, 120.056)
ob_auto_camera.rotation_euler = (1.09748, -7.21219e-08, 0.694738)
scene.camera = ob_auto_camera
light_auto_sun = bpy.data.lights.new('AutoSun', 'SUN')
light_auto_sun.energy = 3.0
light_auto_sun.angle = 0.0523599
ob_auto_sun = bpy.data.objects.new('AutoSun', light_auto_sun)
scene.collection.objects.link(ob_auto_sun)
ob_auto_sun.rotation_euler = (0.872665, 0.174533, 0.523599)
bpy.context.view_layer.update()
